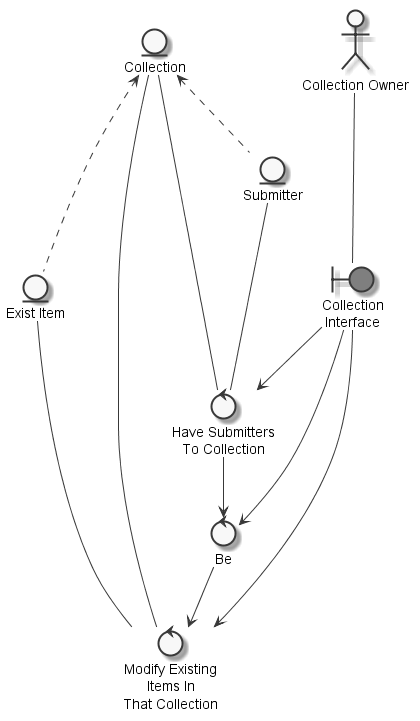

The diagram above was rendered by PlantUML. Its source (embedded in the PNG):
@startuml
	skinparam defaultTextAlignment center
	skinparam monochrome true

	entity "Collection" as thingcollection
	entity "Submitter" as thingsubmitter
	entity "Exist Item" as thingexistingitem
	actor "Collection Owner" as actorcollectionowner
	boundary "Collection\nInterface" as thingcollectioninterface #grey
	control "Modify Existing\nItems In\nThat Collection" as controlmodifyexistingitem
	control "Be" as controlbemodifyexistingitem
	control "Have Submitters\nTo Collection" as controlhavesubmittercollectionbemodifyexistingitem

	thingcollection <.. thingsubmitter
	thingcollection <.. thingexistingitem
	actorcollectionowner --- thingcollectioninterface
	thingexistingitem --- controlmodifyexistingitem
	thingcollection --- controlmodifyexistingitem
	controlbemodifyexistingitem --> controlmodifyexistingitem
	thingcollectioninterface --> controlmodifyexistingitem
	controlhavesubmittercollectionbemodifyexistingitem --> controlbemodifyexistingitem
	thingcollectioninterface --> controlbemodifyexistingitem
	thingsubmitter --- controlhavesubmittercollectionbemodifyexistingitem
	thingcollection --- controlhavesubmittercollectionbemodifyexistingitem
	thingcollectioninterface --> controlhavesubmittercollectionbemodifyexistingitem

@enduml